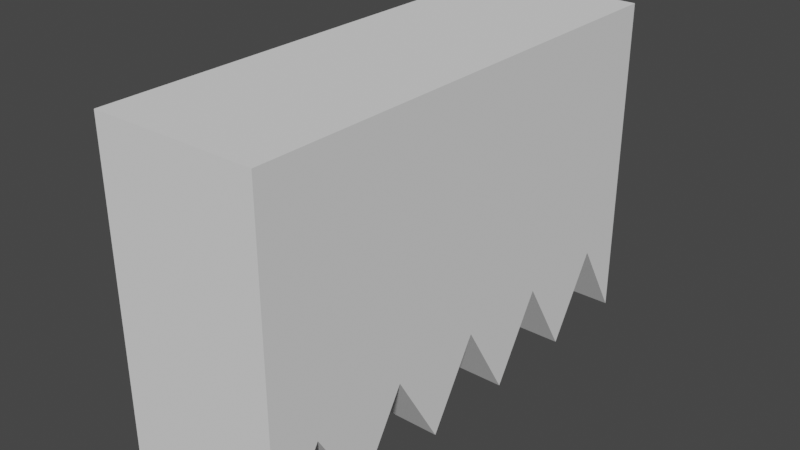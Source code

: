 # Source: spikes.blend  (saved by Blender 2.92.15; exported with 4.5.12 LTS)
import bpy
from mathutils import Matrix  # noqa: F401  (used for matrix-valued properties, if any)

bpy.ops.wm.read_factory_settings(use_empty=True)
scene = bpy.context.scene
scene.name = 'Scene'

# ---- collections
col_collection = bpy.data.collections.new('Collection'); scene.collection.children.link(col_collection)

# ---- world
world_world = bpy.data.worlds.new('World'); scene.world = world_world
world_world.use_nodes = True; world_world.node_tree.nodes.clear()
_N = world_world.node_tree.nodes; _L = world_world.node_tree.links
n0 = _N.new('ShaderNodeOutputWorld'); n0.name = 'World Output'; n0.location = (300, 300)
n1 = _N.new('ShaderNodeBackground'); n1.name = 'Background'; n1.location = (10, 300)
n1.inputs[0].default_value = (0.05088, 0.05088, 0.05088, 1.0)
_L.new(n1.outputs[0], n0.inputs[0])
n0.is_active_output = True
world_world.color = (0.05088, 0.05088, 0.05088)
world_world.use_sun_shadow = False
world_world.sun_shadow_jitter_overblur = 0.0

# ---- meshes
me_cube_001 = bpy.data.meshes.new('Cube.001')
me_cube_001.from_pydata([(-1.0, -3.0, -1.0), (-1.0, -3.0, 3.0), (-1.0, 3.0, -1.0), (-1.0, 3.0, 3.0), (1.0, -3.0, -1.0), (1.0, -3.0, 3.0), (1.0, 3.0, -1.0), (1.0, 3.0, 3.0), (-1.0, 2.4, 0.0), (-1.0, 1.8, -1.0), (-1.0, 1.2, 0.0), (-1.0, 0.6, -1.0), (-1.0, -8.128e-09, 0.0), (-1.0, -0.6, -1.0), (-1.0, -1.2, 0.0), (-1.0, -1.8, -1.0), (-1.0, -2.4, 0.0), (-1.0, -2.4, 3.0), (-1.0, -1.8, 3.0), (-1.0, -1.2, 3.0), (-1.0, -0.6, 3.0), (-1.0, -8.128e-09, 3.0), (-1.0, 0.6, 3.0), (-1.0, 1.2, 3.0), (-1.0, 1.8, 3.0), (-1.0, 2.4, 3.0), (1.0, -2.4, 0.0), (1.0, -1.8, -1.0), (1.0, -1.2, 0.0), (1.0, -0.6, -1.0), (1.0, -8.128e-09, 0.0), (1.0, 0.6, -1.0), (1.0, 1.2, 0.0), (1.0, 1.8, -1.0), (1.0, 2.4, 0.0), (1.0, 2.4, 3.0), (1.0, 1.8, 3.0), (1.0, 1.2, 3.0), (1.0, 0.6, 3.0), (1.0, -8.128e-09, 3.0), (1.0, -0.6, 3.0), (1.0, -1.2, 3.0), (1.0, -1.8, 3.0), (1.0, -2.4, 3.0)], [], [(8, 25, 3, 2), (2, 3, 7, 6), (26, 43, 5, 4), (4, 5, 1, 0), (16, 26, 4, 0), (43, 17, 1, 5), (7, 3, 25, 35), (35, 25, 24, 36), (36, 24, 23, 37), (37, 23, 22, 38), (38, 22, 21, 39), (39, 21, 20, 40), (40, 20, 19, 41), (41, 19, 18, 42), (42, 18, 17, 43), (2, 6, 34, 8), (8, 34, 33, 9), (9, 33, 32, 10), (10, 32, 31, 11), (11, 31, 30, 12), (12, 30, 29, 13), (13, 29, 28, 14), (14, 28, 27, 15), (15, 27, 26, 16), (6, 7, 35, 34), (34, 35, 36, 33), (33, 36, 37, 32), (32, 37, 38, 31), (31, 38, 39, 30), (30, 39, 40, 29), (29, 40, 41, 28), (28, 41, 42, 27), (27, 42, 43, 26), (0, 1, 17, 16), (16, 17, 18, 15), (15, 18, 19, 14), (14, 19, 20, 13), (13, 20, 21, 12), (12, 21, 22, 11), (11, 22, 23, 10), (10, 23, 24, 9), (9, 24, 25, 8)])
_uv = me_cube_001.uv_layers.new(name='UVMap')
_uv.uv.foreach_set('vector', [0.375, 0.225, 0.625, 0.225, 0.625, 0.25, 0.375, 0.25, 0.375, 0.25, 0.625, 0.25, 0.625, 0.5, 0.375, 0.5, 0.375, 0.725, 0.625, 0.725, 0.625, 0.75, 0.375, 0.75, 0.375, 0.75, 0.625, 0.75, 0.625, 1.0, 0.375, 1.0, 0.125, 0.725, 0.375, 0.725, 0.375, 0.75, 0.125, 0.75, 0.625, 0.725, 0.875, 0.725, 0.875, 0.75, 0.625, 0.75, 0.625, 0.5, 0.875, 0.5, 0.875, 0.525, 0.625, 0.525, 0.625, 0.525, 0.875, 0.525, 0.875, 0.55, 0.625, 0.55, 0.625, 0.55, 0.875, 0.55, 0.875, 0.575, 0.625, 0.575, 0.625, 0.575, 0.875, 0.575, 0.875, 0.6, 0.625, 0.6, 0.625, 0.6, 0.875, 0.6, 0.875, 0.625, 0.625, 0.625, 0.625, 0.625, 0.875, 0.625, 0.875, 0.65, 0.625, 0.65, 0.625, 0.65, 0.875, 0.65, 0.875, 0.675, 0.625, 0.675, 0.625, 0.675, 0.875, 0.675, 0.875, 0.7, 0.625, 0.7, 0.625, 0.7, 0.875, 0.7, 0.875, 0.725, 0.625, 0.725, 0.125, 0.5, 0.375, 0.5, 0.375, 0.525, 0.125, 0.525, 0.125, 0.525, 0.375, 0.525, 0.375, 0.55, 0.125, 0.55, 0.125, 0.55, 0.375, 0.55, 0.375, 0.575, 0.125, 0.575, 0.125, 0.575, 0.375, 0.575, 0.375, 0.6, 0.125, 0.6, 0.125, 0.6, 0.375, 0.6, 0.375, 0.625, 0.125, 0.625, 0.125, 0.625, 0.375, 0.625, 0.375, 0.65, 0.125, 0.65, 0.125, 0.65, 0.375, 0.65, 0.375, 0.675, 0.125, 0.675, 0.125, 0.675, 0.375, 0.675, 0.375, 0.7, 0.125, 0.7, 0.125, 0.7, 0.375, 0.7, 0.375, 0.725, 0.125, 0.725, 0.375, 0.5, 0.625, 0.5, 0.625, 0.525, 0.375, 0.525, 0.375, 0.525, 0.625, 0.525, 0.625, 0.55, 0.375, 0.55, 0.375, 0.55, 0.625, 0.55, 0.625, 0.575, 0.375, 0.575, 0.375, 0.575, 0.625, 0.575, 0.625, 0.6, 0.375, 0.6, 0.375, 0.6, 0.625, 0.6, 0.625, 0.625, 0.375, 0.625, 0.375, 0.625, 0.625, 0.625, 0.625, 0.65, 0.375, 0.65, 0.375, 0.65, 0.625, 0.65, 0.625, 0.675, 0.375, 0.675, 0.375, 0.675, 0.625, 0.675, 0.625, 0.7, 0.375, 0.7, 0.375, 0.7, 0.625, 0.7, 0.625, 0.725, 0.375, 0.725, 0.375, 0.0, 0.625, 0.0, 0.625, 0.025, 0.375, 0.025, 0.375, 0.025, 0.625, 0.025, 0.625, 0.05, 0.375, 0.05, 0.375, 0.05, 0.625, 0.05, 0.625, 0.075, 0.375, 0.075, 0.375, 0.075, 0.625, 0.075, 0.625, 0.1, 0.375, 0.1, 0.375, 0.1, 0.625, 0.1, 0.625, 0.125, 0.375, 0.125, 0.375, 0.125, 0.625, 0.125, 0.625, 0.15, 0.375, 0.15, 0.375, 0.15, 0.625, 0.15, 0.625, 0.175, 0.375, 0.175, 0.375, 0.175, 0.625, 0.175, 0.625, 0.2, 0.375, 0.2, 0.375, 0.2, 0.625, 0.2, 0.625, 0.225, 0.375, 0.225])
me_cube_001.use_remesh_fix_poles = True
me_cube_001.use_remesh_preserve_attributes = False
me_cube_001.use_mirror_vertex_groups = False
me_cube_001.update()

# ---- objects
ob_cube = bpy.data.objects.new('Cube', me_cube_001)

# ---- transforms, parenting, visibility, modifiers, constraints
ob_cube.location = (0.0, 0.0, 2.0)
ob_cube.lineart.crease_threshold = 0.0

# ---- collection membership
col_collection.objects.link(ob_cube)

# ---- scene / render settings (as saved in the file)
scene.frame_start = 1; scene.frame_end = 250; scene.frame_set(1)
scene.render.engine = 'BLENDER_EEVEE_NEXT'
scene.cycles.use_denoising = False
scene.cycles.samples = 128
scene.cycles.sampling_pattern = 'TABULATED_SOBOL'
scene.cycles.use_adaptive_sampling = False
scene.cycles.use_light_tree = False
scene.view_settings.view_transform = 'Filmic'
bpy.context.view_layer.update()

# ---- added for rendering (the .blend has no active camera and no usable light): camera, sun
cam_auto = bpy.data.cameras.new('AutoCamera')
cam_auto.lens = 50.0
cam_auto.sensor_width = 36.0
cam_auto.clip_end = 1000.0
ob_auto_camera = bpy.data.objects.new('AutoCamera', cam_auto)
scene.collection.objects.link(ob_auto_camera)
ob_auto_camera.location = (6.92375, -8.3085, 8.539)
ob_auto_camera.rotation_euler = (1.09748, -7.21219e-08, 0.694738)
scene.camera = ob_auto_camera
light_auto_sun = bpy.data.lights.new('AutoSun', 'SUN')
light_auto_sun.energy = 3.0
light_auto_sun.angle = 0.0523599
ob_auto_sun = bpy.data.objects.new('AutoSun', light_auto_sun)
scene.collection.objects.link(ob_auto_sun)
ob_auto_sun.rotation_euler = (0.872665, 0.174533, 0.523599)
bpy.context.view_layer.update()
